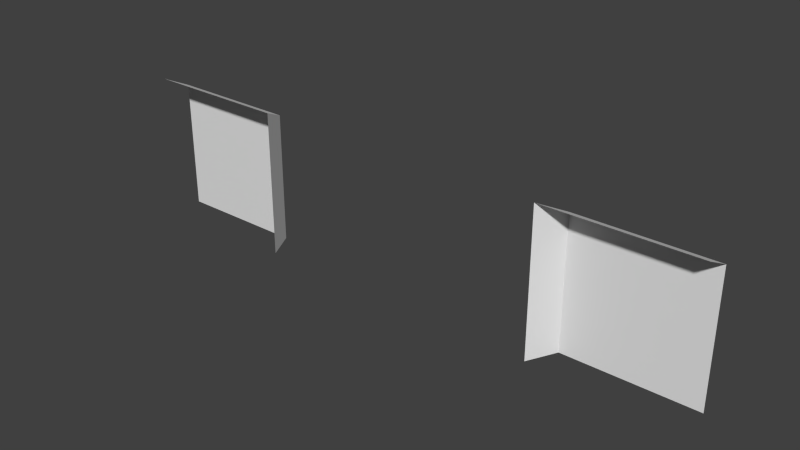 # Source: FLa06_Hole_ic2HallEntry.blend  (saved by Blender 2.76.0; exported with 4.5.12 LTS)
import bpy
from mathutils import Matrix  # noqa: F401  (used for matrix-valued properties, if any)

bpy.ops.wm.read_factory_settings(use_empty=True)
scene = bpy.context.scene
scene.name = 'Scene'

# ---- collections
col_collection_1 = bpy.data.collections.new('Collection 1'); scene.collection.children.link(col_collection_1)

# ---- world
world_world = bpy.data.worlds.new('World'); scene.world = world_world
world_world.color = (0.05088, 0.05088, 0.05088)
world_world.use_sun_shadow = False
world_world.sun_shadow_jitter_overblur = 0.0
world_world.cycles.sampling_method = 'MANUAL'
world_world.cycles.sample_map_resolution = 256

# ---- meshes
me_plane_053 = bpy.data.meshes.new('Plane.053')
me_plane_053.from_pydata([(2.0, -3.854e-07, -2.0), (2.0, -3.854e-07, -1.1), (1.1, -1.911e-07, -1.1), (1.1, -1.911e-07, -2.0), (1.0, -0.2, -1.1), (1.0, -0.2, -2.0), (2.0, -0.2, -1.0), (1.1, -0.2, -1.0), (1.0, -0.2, -1.0), (-2.0, -2.106e-07, -2.0), (-1.1, -2.529e-07, -2.0), (-1.1, -9.646e-08, -1.1), (-2.0, -6.159e-08, -1.1), (-1.1, -0.2, -1.0), (-2.0, -0.2, -1.0), (-1.0, -0.2, -2.0), (-1.0, -0.2, -1.1), (-1.0, -0.2, -1.0)], [], [(2, 3, 5, 4), (0, 3, 2, 1), (1, 2, 7, 6), (7, 2, 8), (2, 4, 8), (11, 12, 14, 13), (9, 12, 11, 10), (10, 11, 16, 15), (16, 11, 17), (11, 13, 17)])
_uv = me_plane_053.uv_layers.new(name='UVMap')
_uv.uv.foreach_set('vector', [0.775, 0.775, 0.775, 1.0, 0.75, 1.0, 0.75, 0.775, 1.0, 1.0, 0.775, 1.0, 0.775, 0.775, 1.0, 0.775, 1.0, 0.775, 0.775, 0.775, 0.775, 0.75, 1.0, 0.75, 0.775, 0.75, 0.775, 0.775, 0.75, 0.75, 0.775, 0.775, 0.75, 0.775, 0.75, 0.75, 0.225, 0.775, 0.0, 0.775, 0.0, 0.75, 0.225, 0.75, 0.0, 1.0, 0.0, 0.775, 0.225, 0.775, 0.225, 1.0, 0.225, 1.0, 0.225, 0.775, 0.25, 0.775, 0.25, 1.0, 0.25, 0.775, 0.225, 0.775, 0.25, 0.75, 0.225, 0.775, 0.225, 0.75, 0.25, 0.75])
me_plane_053.use_remesh_preserve_volume = False
me_plane_053.use_remesh_preserve_attributes = False
me_plane_053.use_mirror_vertex_groups = False
me_plane_053.update()

# ---- objects
ob_plane_142 = bpy.data.objects.new('Plane.142', me_plane_053)

# ---- transforms, parenting, visibility, modifiers, constraints
ob_plane_142.location = (0.0, 0.0, 0.0)
ob_plane_142.lineart.crease_threshold = 0.0

# ---- collection membership
col_collection_1.objects.link(ob_plane_142)

# ---- scene / render settings (as saved in the file)
scene.frame_start = 1; scene.frame_end = 250; scene.frame_set(1)
scene.render.engine = 'BLENDER_EEVEE_NEXT'
scene.render.resolution_percentage = 50
scene.render.dither_intensity = 0.0
scene.cycles.use_denoising = False
scene.cycles.samples = 10
scene.cycles.sampling_pattern = 'TABULATED_SOBOL'
scene.cycles.light_sampling_threshold = 0.0
scene.cycles.use_adaptive_sampling = False
scene.cycles.use_light_tree = False
scene.cycles.blur_glossy = 0.0
scene.cycles.pixel_filter_type = 'GAUSSIAN'
scene.cycles.sample_clamp_indirect = 0.0
scene.view_settings.view_transform = 'Standard'
bpy.context.view_layer.update()

# ---- added for rendering (the .blend has no active camera and no usable light): camera, sun
cam_auto = bpy.data.cameras.new('AutoCamera')
cam_auto.lens = 50.0
cam_auto.sensor_width = 36.0
cam_auto.clip_end = 1000.0
ob_auto_camera = bpy.data.objects.new('AutoCamera', cam_auto)
scene.collection.objects.link(ob_auto_camera)
ob_auto_camera.location = (3.81929, -4.68314, 1.55543)
ob_auto_camera.rotation_euler = (1.09748, -7.21219e-08, 0.694738)
scene.camera = ob_auto_camera
light_auto_sun = bpy.data.lights.new('AutoSun', 'SUN')
light_auto_sun.energy = 3.0
light_auto_sun.angle = 0.0523599
ob_auto_sun = bpy.data.objects.new('AutoSun', light_auto_sun)
scene.collection.objects.link(ob_auto_sun)
ob_auto_sun.rotation_euler = (0.872665, 0.174533, 0.523599)
bpy.context.view_layer.update()

